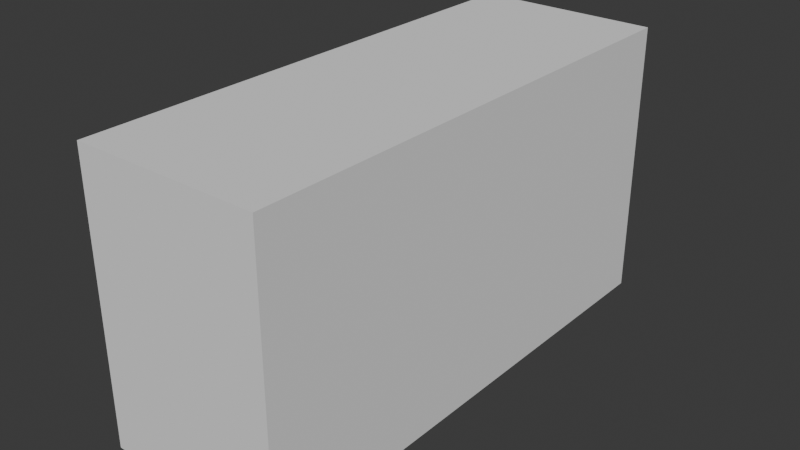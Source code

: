 # Source: cam-recorder.blend  (saved by Blender 5.0.119; exported with 4.5.12 LTS)
import bpy
from mathutils import Matrix  # noqa: F401  (used for matrix-valued properties, if any)

bpy.ops.wm.read_factory_settings(use_empty=True)
scene = bpy.context.scene
scene.name = 'Scene'

# ---- collections
col_collection = bpy.data.collections.new('Collection'); scene.collection.children.link(col_collection)

# ---- world
world_world = bpy.data.worlds.new('World'); scene.world = world_world
world_world.use_nodes = True; world_world.node_tree.nodes.clear()
_N = world_world.node_tree.nodes; _L = world_world.node_tree.links
n0 = _N.new('ShaderNodeOutputWorld'); n0.name = 'World Output'; n0.location = (200, 100)
n1 = _N.new('ShaderNodeBackground'); n1.name = 'Background'; n1.location = (-200, 100)
n1.inputs[0].default_value = (0.05088, 0.05088, 0.05088, 1.0)
_L.new(n1.outputs[0], n0.inputs[0])
n0.is_active_output = True
world_world.color = (0.05088, 0.05088, 0.05088)
world_world.sun_shadow_jitter_overblur = 0.0

# ---- meshes
me_cube_001 = bpy.data.meshes.new('Cube.001')
me_cube_001.from_pydata([(-1.0, -1.0, -1.0), (-1.0, -1.0, 1.0), (-1.0, 1.0, -1.0), (-1.0, 1.0, 1.0), (1.0, -1.0, -1.0), (1.0, -1.0, 1.0), (1.0, 1.0, -1.0), (1.0, 1.0, 1.0)], [], [(0, 1, 3, 2), (2, 3, 7, 6), (6, 7, 5, 4), (4, 5, 1, 0), (2, 6, 4, 0), (7, 3, 1, 5)])
_uv = me_cube_001.uv_layers.new(name='UVMap')
_uv.uv.foreach_set('vector', [0.375, 0.0, 0.625, 0.0, 0.625, 0.25, 0.375, 0.25, 0.375, 0.25, 0.625, 0.25, 0.625, 0.5, 0.375, 0.5, 0.375, 0.5, 0.625, 0.5, 0.625, 0.75, 0.375, 0.75, 0.375, 0.75, 0.625, 0.75, 0.625, 1.0, 0.375, 1.0, 0.125, 0.5, 0.375, 0.5, 0.375, 0.75, 0.125, 0.75, 0.625, 0.5, 0.875, 0.5, 0.875, 0.75, 0.625, 0.75])
me_cube_001.update()

# ---- objects
ob_handycam = bpy.data.objects.new('Handycam', me_cube_001)

# ---- transforms, parenting, visibility, modifiers, constraints
ob_handycam.location = (0.0, 0.0, 0.0)
ob_handycam.scale = (0.063, 0.175, 0.0955)

# ---- collection membership
col_collection.objects.link(ob_handycam)

# ---- scene / render settings (as saved in the file)
scene.frame_start = 1; scene.frame_end = 250; scene.frame_set(1)
scene.render.engine = 'BLENDER_EEVEE_NEXT'
scene.render.bake_bias = 0.0
scene.render.bake_samples = 0
scene.cycles.sampling_pattern = 'TABULATED_SOBOL'
scene.eevee.use_volume_custom_range = False
bpy.context.view_layer.update()

# ---- added for rendering (the .blend has no active camera and no usable light): camera, sun
cam_auto = bpy.data.cameras.new('AutoCamera')
cam_auto.lens = 50.0
cam_auto.sensor_width = 36.0
cam_auto.clip_end = 1000.0
ob_auto_camera = bpy.data.objects.new('AutoCamera', cam_auto)
scene.collection.objects.link(ob_auto_camera)
ob_auto_camera.location = (0.386891, -0.464269, 0.309513)
ob_auto_camera.rotation_euler = (1.09748, -7.21219e-08, 0.694738)
scene.camera = ob_auto_camera
light_auto_sun = bpy.data.lights.new('AutoSun', 'SUN')
light_auto_sun.energy = 3.0
light_auto_sun.angle = 0.0523599
ob_auto_sun = bpy.data.objects.new('AutoSun', light_auto_sun)
scene.collection.objects.link(ob_auto_sun)
ob_auto_sun.rotation_euler = (0.872665, 0.174533, 0.523599)
bpy.context.view_layer.update()
